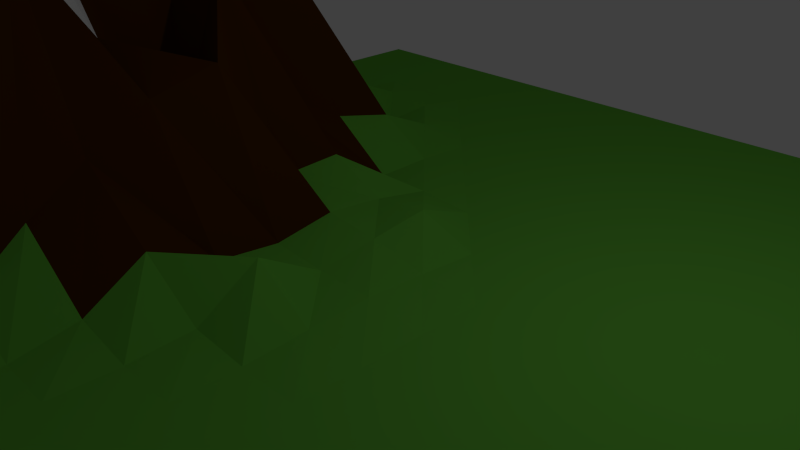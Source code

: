 # Source: Mountain.blend  (saved by Blender 2.70.0; exported with 4.5.12 LTS)
import bpy
from mathutils import Matrix  # noqa: F401  (used for matrix-valued properties, if any)

bpy.ops.wm.read_factory_settings(use_empty=True)
scene = bpy.context.scene
scene.name = 'Scene'

# ---- collections
col_collection_1 = bpy.data.collections.new('Collection 1'); scene.collection.children.link(col_collection_1)

# ---- materials (node trees are filled in below, after node groups)
mat_green = bpy.data.materials.new('green')
mat_green.alpha_threshold = 0.0
mat_green.use_transparent_shadow = False
mat_green.diffuse_color = (0.1256, 0.45, 0.04586, 1.0)
mat_green.roughness = 0.5
mat_green.specular_intensity = 0.0
mat_green.line_color = (0.0, 0.0, 0.0, 1.0)
mat_second = bpy.data.materials.new('second')
mat_second.alpha_threshold = 0.0
mat_second.use_transparent_shadow = False
mat_second.diffuse_color = (0.06998, 0.02195, 0.0, 1.0)
mat_second.roughness = 0.5
mat_second.specular_intensity = 0.0
mat_second.line_color = (0.0, 0.0, 0.0, 1.0)
mat_snow = bpy.data.materials.new('snow')
mat_snow.alpha_threshold = 0.0
mat_snow.use_transparent_shadow = False
mat_snow.roughness = 0.5
mat_snow.specular_intensity = 0.0
mat_snow.line_color = (0.0, 0.0, 0.0, 1.0)

# ---- material node trees

# ---- world
world_world = bpy.data.worlds.new('World'); scene.world = world_world
world_world.color = (0.05088, 0.05088, 0.05088)
world_world.use_sun_shadow = False
world_world.sun_shadow_jitter_overblur = 0.0
world_world.cycles.sampling_method = 'MANUAL'
world_world.cycles.sample_map_resolution = 256

# ---- cameras
cam_camera = bpy.data.cameras.new('Camera')
cam_camera.clip_end = 100.0
cam_camera.lens = 35.0
cam_camera.sensor_width = 32.0
cam_camera.sensor_height = 18.0
cam_camera.ortho_scale = 7.314
cam_camera.dof.focus_distance = 0.0
cam_camera.dof.aperture_fstop = 128.0

# ---- lights
light_lamp = bpy.data.lights.new('Lamp', 'POINT')
light_lamp.transmission_factor = 0.0
light_lamp.cutoff_distance = 30.0
light_lamp.energy = 100.0
light_lamp.shadow_buffer_clip_start = 1.001
light_lamp.shadow_soft_size = 0.1
light_lamp.shadow_maximum_resolution = 0.006
light_lamp.use_absolute_resolution = True
light_lamp.cycles.use_multiple_importance_sampling = False

# ---- meshes
me_plane = bpy.data.meshes.new('Plane')
me_plane.from_pydata([(-7.011, -7.011, 0.0), (7.011, -7.011, 0.0), (-7.011, 7.011, 0.0), (7.011, 7.011, 0.0), (-7.096, 0.005851, 0.6027), (0.0, -7.011, 0.0), (7.011, 0.0, 0.0), (0.0, 7.011, 0.0), (0.0, 0.0, 0.2233), (-7.011, -3.505, 0.0), (3.505, -7.011, 0.0), (7.011, 3.505, 0.0), (-3.505, 7.011, 0.0), (-7.011, 3.505, 0.0), (-3.505, -7.011, 0.0), (7.011, -3.505, 0.0), (3.505, 7.011, 0.0), (0.0, 3.505, 0.0), (0.0, -3.505, 0.0), (-4.487, 0.0667, 3.823), (3.505, 0.0, 0.0), (3.505, 3.505, 0.0), (-3.505, 3.505, 0.0365), (-4.487, -3.39, 4.76), (3.505, -3.505, 0.0), (-7.011, -5.258, 0.0), (5.258, -7.011, 0.0), (7.011, 5.258, 0.0), (-5.258, 7.011, 0.0), (-7.011, 5.258, 0.0), (-5.258, -7.011, 0.0), (7.011, -5.258, 0.0), (5.258, 7.011, 0.0), (0.0, 5.258, 0.0), (0.0, -5.258, 0.0), (-6.24, 0.06722, 2.373), (1.753, 0.0, 0.0), (-7.011, -1.753, 0.1776), (1.753, -7.011, 0.0), (7.011, 1.753, 0.0), (-1.753, 7.011, 0.0), (-7.011, 1.753, 0.3356), (-1.753, -7.011, 0.0), (7.011, -1.753, 0.0), (1.753, 7.011, 0.0), (0.0, 1.753, 0.0), (0.0, -1.753, 0.6176), (-1.838, 0.005851, 0.549), (5.258, 0.0, 0.0), (3.505, 5.258, 0.0), (3.505, 1.753, 0.0), (1.753, 3.505, 0.0), (5.258, 3.505, 0.0), (-3.505, 5.258, 0.0), (-3.89, 1.779, 2.971), (-5.258, 3.505, 0.2973), (-1.753, 3.505, 0.01124), (-4.487, -1.642, 3.716), (-3.591, -5.252, 0.3737), (-5.643, -3.475, 1.772), (-2.138, -3.479, 0.899), (3.505, -1.753, 0.0), (3.505, -5.258, 0.0), (1.753, -3.505, 0.0), (5.258, -3.505, 0.0), (5.258, 5.258, 0.0), (-1.753, 5.258, 0.0), (-2.138, -1.726, 1.982), (5.258, -1.753, 0.0), (1.753, 5.258, 0.0), (1.753, 1.753, 0.0), (5.258, 1.753, 0.0), (-5.258, 5.258, 0.0), (-5.643, 1.779, 1.11), (-1.753, 1.753, 0.03439), (-5.643, -1.725, 1.943), (-5.258, -5.258, 0.0), (-1.753, -5.258, 0.0), (1.753, -1.753, 0.0), (1.753, -5.258, 0.0), (5.258, -5.258, 0.0), (-7.011, -6.134, 0.0), (6.134, -7.011, 0.0), (7.011, 6.134, 0.0), (-6.134, 7.011, 0.0), (-7.011, 6.134, 0.0), (-6.134, -7.011, 0.0), (7.011, -6.134, 0.0), (6.134, 7.011, 0.0), (0.0, 6.134, 0.0), (0.0, -6.134, 0.0), (-6.635, 0.03427, 0.8688), (0.8763, 0.0, 0.05493), (-7.057, -0.8732, 0.2112), (0.8763, -7.011, 0.0), (7.011, 0.8763, 0.0), (-0.8763, 7.011, 0.0), (-7.057, 0.8795, 0.281), (-0.8763, -7.011, 0.0), (7.011, -0.8763, 0.0), (0.8763, 7.011, 0.0), (0.0, 0.8763, 0.3356), (0.0, -0.8763, 0.09927), (-0.8763, 0.0, 0.2949), (6.134, 0.0, 0.0), (3.505, 6.134, 0.0), (3.505, 0.8763, 0.0), (0.8763, 3.505, 0.0), (4.382, 3.505, 0.0), (-3.505, 6.134, 0.0), (-4.3, 0.9307, 3.616), (-6.134, 3.505, 0.01753), (-2.629, 3.505, 0.1987), (-4.3, -0.8155, 3.9), (-3.505, -6.134, 0.0), (-6.18, -3.502, 0.11), (-3.424, -3.435, 4.148), (3.505, -0.8763, 0.0), (3.505, -6.134, 0.0), (0.8763, -3.505, 0.0), (4.382, -3.505, 0.0), (-7.011, -4.382, 0.0), (4.382, -7.011, 0.0), (7.011, 4.382, 0.0), (-4.382, 7.011, 0.0), (-7.011, 4.382, 0.0), (-4.382, -7.011, 0.0), (7.011, -4.382, 0.0), (4.382, 7.011, 0.0), (0.0, 4.382, 0.0), (0.0, -4.382, 0.0), (-5.595, 0.08292, 2.729), (2.629, 0.0, 0.0), (-7.011, -2.629, 8.337e-05), (2.629, -7.011, 0.0), (7.011, 2.629, 0.0), (-2.629, 7.011, 0.0), (-7.011, 2.629, 0.05906), (-2.629, -7.011, 0.0), (7.011, -2.629, 0.0), (2.629, 7.011, 0.0), (0.0, 2.629, 0.0), (0.0, -2.629, 0.05533), (-3.13, 0.03427, 3.296), (4.382, 0.0, 0.0), (3.505, 4.382, 0.0), (3.505, 2.629, 0.0), (2.629, 3.505, 0.0), (6.134, 3.505, 0.0), (-3.505, 4.382, 0.1067), (-3.551, 2.632, 0.2753), (-4.382, 3.505, 0.5556), (-0.8763, 3.505, 0.0), (-4.718, -2.477, 5.399), (-4.006, -4.348, 2.243), (-5.177, -3.413, 3.307), (-0.9223, -3.502, 0.147), (3.505, -2.629, 0.0), (3.505, -4.382, 0.0), (2.629, -3.505, 0.0), (6.134, -3.505, 0.0), (5.258, 6.134, 0.0), (5.258, 4.382, 0.0), (4.382, 5.258, 0.0), (6.134, 5.258, 0.0), (-1.753, 6.134, 0.0), (-1.753, 4.382, 0.0), (-2.629, 5.258, 0.0), (-0.8763, 5.258, 0.0), (-1.891, -0.8669, 2.313), (-2.253, -2.595, 1.406), (-3.424, -1.684, 2.5), (-0.9223, -1.75, 0.2099), (5.258, -0.8763, 0.0), (5.258, -2.629, 0.0), (4.382, -1.753, 0.0), (6.134, -1.753, 0.0), (1.753, 6.134, 0.0), (1.753, 4.382, 0.0), (0.8763, 5.258, 0.0), (2.629, 5.258, 0.0), (1.753, 2.629, 0.0), (1.753, 0.8763, 0.0), (0.8763, 1.753, 0.0), (2.629, 1.753, 0.0), (5.258, 2.629, 0.0), (5.258, 0.8763, 0.0), (4.382, 1.753, 0.0), (6.134, 1.753, 0.0), (-5.258, 6.134, 0.0), (-5.258, 4.382, 0.02296), (-6.134, 5.258, 0.0), (-4.382, 5.258, 0.0), (-5.304, 2.632, 0.3077), (-6.053, 0.9307, 1.982), (-6.273, 1.762, 0.993), (-4.882, 1.787, 1.172), (-1.753, 2.629, 0.05326), (-1.799, 0.8795, 0.6173), (-2.767, 1.762, 0.7382), (-0.8763, 1.753, 0.05152), (-6.053, -0.8242, 2.774), (-5.759, -2.58, 1.993), (-6.273, -1.743, 0.79), (-5.177, -1.669, 2.66), (-5.396, -4.372, 0.4839), (-5.258, -6.134, 0.0), (-6.134, -5.258, 0.0), (-4.428, -5.255, 0.1529), (-1.891, -4.372, 0.3665), (-1.753, -6.134, 0.0), (-2.675, -5.255, 0.2161), (-0.8763, -5.258, 0.0), (1.753, -0.8763, 0.0), (1.753, -2.629, 0.0), (0.8763, -1.753, 0.05571), (2.629, -1.753, 0.0), (1.753, -4.382, 0.0), (1.753, -6.134, 0.0), (0.8763, -5.258, 0.0), (2.629, -5.258, 0.0), (5.258, -4.382, 0.0), (5.258, -6.134, 0.0), (4.382, -5.258, 0.0), (6.134, -5.258, 0.0), (6.134, 6.134, 0.0), (-0.8763, 6.134, 0.0), (-0.8763, -0.8763, 0.1492), (6.134, -0.8763, 0.0), (2.629, 6.134, 0.0), (2.629, 2.629, 0.0), (6.134, 2.629, 0.0), (-4.382, 6.134, 0.0), (-4.467, 2.635, 0.4524), (-0.8763, 2.629, 0.0), (-5.364, -0.8039, 3.935), (-4.767, -4.357, 1.727), (-0.8763, -4.382, 0.0), (2.629, -0.8763, 0.0), (2.629, -4.382, 0.0), (6.134, -4.382, 0.0), (4.382, 6.134, 0.0), (4.382, 4.382, 0.0), (6.134, 4.382, 0.0), (-2.629, 6.134, 0.0), (-2.629, 4.382, 0.006606), (-0.8763, 4.382, 0.0), (-3.014, -0.85, 1.026), (-3.611, -2.524, 3.87), (-0.9618, -2.623, 0.6491), (4.382, -0.8763, 0.0), (4.382, -2.629, 0.0), (6.134, -2.629, 0.0), (0.8763, 6.134, 0.0), (0.8763, 4.382, 0.0), (2.629, 4.382, 0.0), (0.8763, 2.629, 0.0), (0.8763, 0.8763, 0.0), (2.629, 0.8763, 0.0), (4.382, 2.629, 0.0), (4.382, 0.8763, 0.0), (6.134, 0.8763, 0.0), (-6.134, 6.134, 0.0), (-6.134, 4.382, 0.0), (-4.382, 4.382, 0.1722), (-6.134, 2.629, 0.2948), (-6.519, 0.9027, 1.721), (-5.364, 0.9436, 3.578), (-2.629, 2.629, 0.5828), (-3.014, 0.9027, 1.157), (-0.8763, 0.8763, 0.2126), (-6.519, -0.85, 0.8348), (-6.22, -2.623, 0.5294), (-5.364, -2.507, 3.921), (-6.134, -4.382, 0.0), (-6.134, -6.134, 0.0), (-4.382, -6.134, 0.0), (-3.014, -4.355, 1.305), (-2.629, -6.134, 0.0), (-0.8763, -6.134, 0.0), (0.8763, -0.8763, 0.09038), (0.8763, -2.629, 0.0), (2.629, -2.629, 0.0), (0.8763, -4.382, 0.0), (0.8763, -6.134, 0.0), (2.629, -6.134, 0.0), (4.382, -4.382, 0.0), (4.382, -6.134, 0.0), (6.134, -6.134, 0.0)], [], [(83, 3, 88), (89, 7, 96), (102, 8, 103), (99, 6, 104), (105, 16, 140), (146, 21, 147), (135, 11, 148), (109, 12, 124), (233, 150, 22), (141, 17, 152), (113, 19, 131), (236, 154, 23), (130, 18, 156), (117, 20, 132), (158, 24, 159), (127, 15, 160), (161, 32, 128), (162, 65, 163), (123, 27, 164), (165, 40, 136), (166, 66, 167), (129, 33, 168), (169, 47, 143), (248, 170, 67), (249, 142, 46), (173, 48, 144), (174, 68, 175), (139, 43, 176), (177, 44, 100), (178, 69, 179), (145, 49, 180), (181, 51, 107), (182, 70, 183), (106, 50, 184), (185, 52, 108), (186, 71, 187), (95, 39, 188), (189, 28, 84), (190, 72, 191), (149, 53, 192), (265, 193, 55), (194, 73, 195), (267, 110, 54), (197, 56, 112), (269, 198, 74), (101, 45, 200), (201, 35, 91), (202, 75, 203), (153, 57, 204), (274, 205, 59), (206, 76, 207), (114, 58, 208), (209, 60, 116), (210, 77, 211), (90, 34, 212), (213, 36, 92), (214, 78, 215), (157, 61, 216), (217, 63, 119), (218, 79, 219), (118, 62, 220), (221, 64, 120), (222, 80, 223), (87, 31, 224), (225, 88, 32), (164, 225, 161), (27, 83, 225), (226, 96, 40), (168, 226, 165), (33, 89, 226), (169, 227, 103), (67, 172, 227), (172, 46, 102), (228, 104, 48), (176, 228, 173), (43, 99, 228), (229, 140, 44), (180, 229, 177), (49, 105, 229), (230, 147, 51), (184, 230, 181), (50, 146, 230), (231, 148, 52), (188, 231, 185), (39, 135, 231), (232, 124, 28), (192, 232, 189), (53, 109, 232), (193, 233, 151), (73, 196, 233), (196, 54, 150), (234, 152, 56), (200, 234, 197), (45, 141, 234), (235, 131, 35), (204, 235, 201), (57, 113, 235), (205, 236, 155), (76, 208, 236), (58, 154, 236), (237, 156, 60), (212, 237, 209), (34, 130, 237), (238, 132, 36), (216, 238, 213), (61, 117, 238), (239, 159, 63), (220, 239, 217), (62, 158, 239), (240, 160, 64), (224, 240, 221), (31, 127, 240), (241, 128, 16), (163, 241, 105), (65, 161, 241), (242, 163, 49), (108, 242, 145), (52, 162, 242), (243, 164, 65), (148, 243, 162), (11, 123, 243), (244, 136, 12), (167, 244, 109), (66, 165, 244), (245, 167, 53), (112, 245, 149), (56, 166, 245), (246, 168, 66), (152, 246, 166), (17, 129, 246), (247, 143, 19), (57, 171, 247), (171, 67, 169), (153, 248, 171), (116, 248, 153), (60, 170, 248), (170, 249, 172), (156, 249, 170), (18, 142, 249), (250, 144, 20), (175, 250, 117), (68, 173, 250), (251, 175, 61), (120, 251, 157), (64, 174, 251), (252, 176, 68), (160, 252, 174), (15, 139, 252), (253, 100, 7), (179, 253, 89), (69, 177, 253), (254, 179, 33), (107, 254, 129), (51, 178, 254), (255, 180, 69), (147, 255, 178), (21, 145, 255), (256, 107, 17), (183, 256, 141), (70, 181, 256), (257, 183, 45), (92, 257, 101), (36, 182, 257), (258, 184, 70), (132, 258, 182), (20, 106, 258), (259, 108, 21), (187, 259, 146), (71, 185, 259), (260, 187, 50), (144, 260, 106), (48, 186, 260), (261, 188, 71), (104, 261, 186), (6, 95, 261), (262, 84, 2), (191, 262, 85), (72, 189, 262), (263, 191, 29), (111, 263, 125), (55, 190, 263), (264, 192, 72), (151, 264, 190), (22, 149, 264), (265, 111, 13), (41, 195, 265), (195, 73, 193), (266, 195, 41), (91, 266, 97), (91, 35, 194), (194, 267, 196), (35, 131, 267), (131, 19, 110), (150, 268, 112), (54, 199, 268), (199, 74, 197), (110, 269, 199), (19, 143, 269), (143, 47, 198), (198, 270, 200), (47, 103, 270), (8, 101, 270), (93, 271, 91), (37, 203, 271), (203, 75, 201), (133, 272, 203), (115, 272, 133), (115, 59, 202), (273, 204, 75), (59, 155, 273), (155, 23, 153), (274, 115, 9), (207, 274, 121), (76, 205, 274), (275, 207, 25), (86, 275, 81), (30, 206, 275), (276, 208, 76), (126, 276, 206), (14, 114, 276), (277, 116, 23), (211, 277, 154), (77, 209, 277), (278, 211, 58), (138, 278, 114), (42, 210, 278), (279, 212, 77), (98, 279, 210), (5, 90, 279), (280, 92, 8), (215, 280, 102), (78, 213, 280), (281, 215, 46), (119, 281, 142), (63, 214, 281), (282, 216, 78), (159, 282, 214), (24, 157, 282), (283, 119, 18), (219, 283, 130), (79, 217, 283), (284, 219, 34), (94, 284, 90), (38, 218, 284), (285, 220, 79), (134, 285, 218), (10, 118, 285), (286, 120, 24), (223, 286, 158), (80, 221, 286), (287, 223, 62), (122, 287, 118), (26, 222, 287), (288, 224, 80), (82, 288, 222), (1, 87, 288), (225, 83, 88), (226, 89, 96), (227, 102, 103), (228, 99, 104), (229, 105, 140), (230, 146, 147), (231, 135, 148), (232, 109, 124), (151, 233, 22), (234, 141, 152), (235, 113, 131), (155, 236, 23), (237, 130, 156), (238, 117, 132), (239, 158, 159), (240, 127, 160), (241, 161, 128), (242, 162, 163), (243, 123, 164), (244, 165, 136), (245, 166, 167), (246, 129, 168), (247, 169, 143), (171, 248, 67), (172, 249, 46), (250, 173, 144), (251, 174, 175), (252, 139, 176), (253, 177, 100), (254, 178, 179), (255, 145, 180), (256, 181, 107), (257, 182, 183), (258, 106, 184), (259, 185, 108), (260, 186, 187), (261, 95, 188), (262, 189, 84), (263, 190, 191), (264, 149, 192), (111, 265, 55), (266, 194, 195), (196, 267, 54), (268, 197, 112), (199, 269, 74), (270, 101, 200), (271, 201, 91), (272, 202, 203), (273, 153, 204), (115, 274, 59), (275, 206, 207), (276, 114, 208), (277, 209, 116), (278, 210, 211), (279, 90, 212), (280, 213, 92), (281, 214, 215), (282, 157, 216), (283, 217, 119), (284, 218, 219), (285, 118, 220), (286, 221, 120), (287, 222, 223), (288, 87, 224), (161, 225, 32), (65, 164, 161), (164, 27, 225), (165, 226, 40), (66, 168, 165), (168, 33, 226), (47, 169, 103), (169, 67, 227), (227, 172, 102), (173, 228, 48), (68, 176, 173), (176, 43, 228), (177, 229, 44), (69, 180, 177), (180, 49, 229), (181, 230, 51), (70, 184, 181), (184, 50, 230), (185, 231, 52), (71, 188, 185), (188, 39, 231), (189, 232, 28), (72, 192, 189), (192, 53, 232), (55, 193, 151), (193, 73, 233), (233, 196, 150), (197, 234, 56), (74, 200, 197), (200, 45, 234), (201, 235, 35), (75, 204, 201), (204, 57, 235), (59, 205, 155), (205, 76, 236), (208, 58, 236), (209, 237, 60), (77, 212, 209), (212, 34, 237), (213, 238, 36), (78, 216, 213), (216, 61, 238), (217, 239, 63), (79, 220, 217), (220, 62, 239), (221, 240, 64), (80, 224, 221), (224, 31, 240), (105, 241, 16), (49, 163, 105), (163, 65, 241), (145, 242, 49), (21, 108, 145), (108, 52, 242), (162, 243, 65), (52, 148, 162), (148, 11, 243), (109, 244, 12), (53, 167, 109), (167, 66, 244), (149, 245, 53), (22, 112, 149), (112, 56, 245), (166, 246, 66), (56, 152, 166), (152, 17, 246), (113, 247, 19), (113, 57, 247), (247, 171, 169), (57, 153, 171), (23, 116, 153), (116, 60, 248), (67, 170, 172), (60, 156, 170), (156, 18, 249), (117, 250, 20), (61, 175, 117), (175, 68, 250), (157, 251, 61), (24, 120, 157), (120, 64, 251), (174, 252, 68), (64, 160, 174), (160, 15, 252), (89, 253, 7), (33, 179, 89), (179, 69, 253), (129, 254, 33), (17, 107, 129), (107, 51, 254), (178, 255, 69), (51, 147, 178), (147, 21, 255), (141, 256, 17), (45, 183, 141), (183, 70, 256), (101, 257, 45), (8, 92, 101), (92, 36, 257), (182, 258, 70), (36, 132, 182), (132, 20, 258), (146, 259, 21), (50, 187, 146), (187, 71, 259), (106, 260, 50), (20, 144, 106), (144, 48, 260), (186, 261, 71), (48, 104, 186), (104, 6, 261), (85, 262, 2), (29, 191, 85), (191, 72, 262), (125, 263, 29), (13, 111, 125), (111, 55, 263), (190, 264, 72), (55, 151, 190), (151, 22, 264), (137, 265, 13), (137, 41, 265), (265, 195, 193), (97, 266, 41), (4, 91, 97), (266, 91, 194), (73, 194, 196), (194, 35, 267), (267, 131, 110), (22, 150, 112), (150, 54, 268), (268, 199, 197), (54, 110, 199), (110, 19, 269), (269, 143, 198), (74, 198, 200), (198, 47, 270), (103, 8, 270), (4, 93, 91), (93, 37, 271), (271, 203, 201), (37, 133, 203), (9, 115, 133), (272, 115, 202), (202, 273, 75), (202, 59, 273), (273, 155, 153), (121, 274, 9), (25, 207, 121), (207, 76, 274), (81, 275, 25), (0, 86, 81), (86, 30, 275), (206, 276, 76), (30, 126, 206), (126, 14, 276), (154, 277, 23), (58, 211, 154), (211, 77, 277), (114, 278, 58), (14, 138, 114), (138, 42, 278), (210, 279, 77), (42, 98, 210), (98, 5, 279), (102, 280, 8), (46, 215, 102), (215, 78, 280), (142, 281, 46), (18, 119, 142), (119, 63, 281), (214, 282, 78), (63, 159, 214), (159, 24, 282), (130, 283, 18), (34, 219, 130), (219, 79, 283), (90, 284, 34), (5, 94, 90), (94, 38, 284), (218, 285, 79), (38, 134, 218), (134, 10, 285), (158, 286, 24), (62, 223, 158), (223, 80, 286), (118, 287, 62), (10, 122, 118), (122, 26, 287), (222, 288, 80), (26, 82, 222), (82, 1, 288)])
me_plane.polygons.foreach_set('material_index', [0, 0, 0, 0, 0, 0, 0, 0, 0, 0, 1, 1, 0, 0, 0, 0, 0, 0, 0, 0, 0, 0, 1, 1, 0, 0, 0, 0, 0, 0, 0, 0, 0, 0, 0, 0, 0, 0, 0, 0, 0, 1, 1, 0, 1, 0, 1, 1, 2, 1, 0, 0, 1, 0, 0, 0, 0, 0, 0, 0, 0, 0, 0, 0, 0, 0, 0, 0, 0, 0, 1, 1, 0, 0, 0, 0, 0, 0, 0, 0, 0, 0, 0, 0, 0, 0, 0, 0, 0, 1, 1, 0, 0, 0, 1, 1, 2, 1, 1, 1, 0, 0, 0, 0, 0, 0, 0, 0, 0, 0, 0, 0, 0, 0, 0, 0, 0, 0, 0, 0, 0, 0, 0, 0, 0, 0, 0, 0, 0, 0, 1, 1, 1, 2, 2, 1, 1, 1, 0, 0, 0, 0, 0, 0, 0, 0, 0, 0, 0, 0, 0, 0, 0, 0, 0, 0, 0, 0, 0, 0, 0, 0, 0, 0, 0, 0, 0, 0, 0, 0, 0, 0, 0, 0, 0, 0, 0, 0, 0, 0, 0, 0, 0, 0, 0, 1, 1, 1, 1, 1, 1, 1, 1, 0, 1, 0, 1, 1, 1, 0, 0, 0, 1, 1, 1, 0, 0, 1, 1, 1, 2, 0, 0, 0, 0, 0, 0, 0, 0, 0, 1, 1, 0, 0, 0, 0, 0, 0, 0, 0, 0, 0, 0, 0, 0, 0, 0, 0, 0, 0, 0, 0, 0, 0, 0, 0, 0, 0, 0, 0, 0, 0, 0, 0, 0, 0, 0, 0, 0, 0, 0, 0, 0, 0, 0, 0, 2, 1, 0, 0, 0, 0, 0, 0, 0, 0, 0, 0, 1, 1, 0, 0, 0, 0, 0, 0, 0, 0, 0, 0, 0, 0, 0, 0, 0, 0, 0, 1, 1, 0, 1, 0, 1, 1, 2, 1, 0, 0, 1, 0, 0, 0, 0, 0, 0, 0, 0, 0, 0, 0, 0, 0, 0, 0, 0, 0, 1, 1, 0, 0, 0, 0, 0, 0, 0, 0, 0, 0, 0, 0, 0, 0, 0, 0, 0, 0, 0, 0, 0, 0, 1, 1, 2, 1, 1, 1, 0, 0, 0, 0, 0, 0, 0, 0, 0, 0, 0, 0, 0, 0, 0, 0, 0, 0, 0, 0, 0, 0, 0, 0, 0, 0, 0, 0, 0, 0, 1, 1, 1, 2, 2, 1, 1, 1, 0, 0, 0, 0, 0, 0, 0, 0, 0, 0, 0, 0, 0, 0, 0, 0, 0, 0, 0, 0, 0, 0, 0, 0, 0, 0, 0, 0, 0, 0, 0, 0, 0, 0, 0, 0, 0, 0, 0, 0, 0, 0, 0, 0, 0, 0, 0, 0, 0, 1, 1, 1, 1, 1, 1, 0, 1, 0, 1, 1, 1, 0, 0, 0, 1, 0, 1, 0, 0, 1, 1, 1, 2, 0, 0, 0, 0, 0, 0, 0, 0, 0, 1, 1, 0, 0, 0, 0, 0, 0, 0, 0, 0, 0, 0, 0, 0, 0, 0, 0, 0, 0, 0, 0, 0, 0, 0, 0, 0, 0, 0, 0, 0, 0, 0, 0, 0, 0])
me_plane.materials.append(mat_green)
me_plane.materials.append(mat_second)
me_plane.materials.append(mat_snow)
me_plane.use_remesh_preserve_volume = False
me_plane.use_remesh_preserve_attributes = False
me_plane.use_mirror_vertex_groups = False
me_plane.update()

# ---- objects
ob_plane = bpy.data.objects.new('Plane', me_plane)
ob_lamp = bpy.data.objects.new('Lamp', light_lamp)
ob_camera = bpy.data.objects.new('Camera', cam_camera)

# ---- transforms, parenting, visibility, modifiers, constraints
ob_plane.location = (0.005592, 0.01238, -0.0002002)
ob_plane.lineart.crease_threshold = 0.0
ob_lamp.location = (4.076, 1.005, 5.904)
ob_lamp.rotation_euler = (0.6503, 0.05522, 1.866)
ob_lamp.lock_rotations_4d = False
ob_lamp.empty_display_type = 'ARROWS'
ob_lamp.color = (0.0, 0.0, 0.0, 0.0)
ob_lamp.lineart.crease_threshold = 0.0
ob_camera.location = (7.481, -6.508, 5.344)
ob_camera.rotation_euler = (1.109, 0.01082, 0.8149)
ob_camera.lock_rotations_4d = False
ob_camera.empty_display_type = 'ARROWS'
ob_camera.color = (0.0, 0.0, 0.0, 0.0)
ob_camera.display_type = 'WIRE'
ob_camera.lineart.crease_threshold = 0.0

# ---- collection membership
col_collection_1.objects.link(ob_plane)
col_collection_1.objects.link(ob_lamp)
col_collection_1.objects.link(ob_camera)

# ---- scene / render settings (as saved in the file)
scene.camera = ob_camera
scene.frame_start = 1; scene.frame_end = 250; scene.frame_set(1)
scene.render.engine = 'BLENDER_EEVEE_NEXT'
scene.render.resolution_percentage = 50
scene.render.dither_intensity = 0.0
scene.cycles.use_denoising = False
scene.cycles.samples = 10
scene.cycles.sampling_pattern = 'TABULATED_SOBOL'
scene.cycles.light_sampling_threshold = 0.0
scene.cycles.use_adaptive_sampling = False
scene.cycles.use_light_tree = False
scene.cycles.blur_glossy = 0.0
scene.cycles.volume_bounces = 1
scene.cycles.pixel_filter_type = 'GAUSSIAN'
scene.cycles.sample_clamp_indirect = 0.0
scene.view_settings.view_transform = 'Standard'
bpy.context.view_layer.update()
